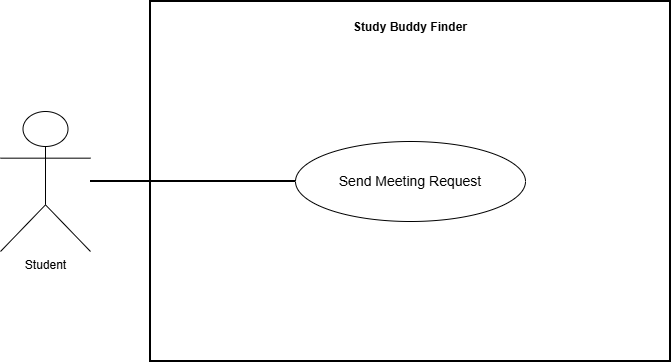

The diagram above was exported from draw.io. Its source (the exported page's mxGraphModel, read from the mxfile embedded in the PNG):
<mxGraphModel dx="934" dy="597" grid="1" gridSize="10" guides="1" tooltips="1" connect="1" arrows="1" fold="1" page="1" pageScale="1" pageWidth="850" pageHeight="1100" math="0" shadow="0">
  <root>
    <mxCell id="0" />
    <mxCell id="1" parent="0" />
    <mxCell id="system" parent="1" style="rounded=0;whiteSpace=wrap;html=1;strokeWidth=2;fontStyle=1;verticalAlign=top;spacingTop=12;fillColor=none;" value="Study Buddy Finder" vertex="1">
      <mxGeometry height="360" width="520" x="220" y="80" as="geometry" />
    </mxCell>
    <mxCell id="student" parent="1" style="shape=umlActor;verticalLabelPosition=bottom;verticalAlign=top;html=1;outlineConnect=0;" value="Student" vertex="1">
      <mxGeometry height="140" width="90" x="70" y="190" as="geometry" />
    </mxCell>
    <mxCell id="meeting-request" parent="1" style="ellipse;whiteSpace=wrap;html=1;fillColor=none;fontSize=14;" value="Send Meeting Request" vertex="1">
      <mxGeometry height="80" width="230" x="365" y="220" as="geometry" />
    </mxCell>
    <mxCell id="association" edge="1" parent="1" source="student" style="edgeStyle=orthogonalEdgeStyle;rounded=0;orthogonalLoop=1;jettySize=auto;html=1;endArrow=none;startArrow=none;strokeWidth=2;strokeColor=default;" target="meeting-request">
      <mxGeometry relative="1" x="-0.0732" as="geometry">
        <Array as="points">
          <mxPoint x="200" y="260" />
          <mxPoint x="200" y="260" />
        </Array>
      </mxGeometry>
    </mxCell>
  </root>
</mxGraphModel>